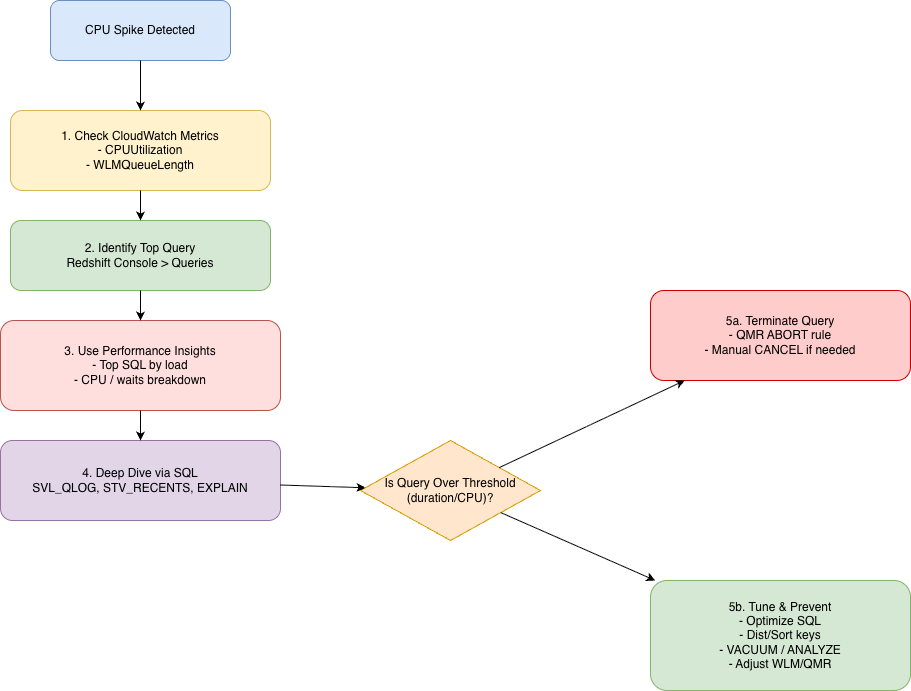

The diagram above was exported from draw.io. Its source (the exported page's mxGraphModel, read from the mxfile embedded in the PNG):
<mxGraphModel dx="1135" dy="1078" grid="1" gridSize="10" guides="1" tooltips="1" connect="1" arrows="1" fold="1" page="1" pageScale="1" pageWidth="850" pageHeight="1100" math="0" shadow="0">
  <root>
    <mxCell id="0" />
    <mxCell id="1" parent="0" />
    <mxCell id="start" parent="1" style="rounded=1;whiteSpace=wrap;html=1;fillColor=#dae8fc;strokeColor=#6c8ebf" value="CPU Spike Detected" vertex="1">
      <mxGeometry height="60" width="180" x="120" y="70" as="geometry" />
    </mxCell>
    <mxCell id="cw" parent="1" style="rounded=1;whiteSpace=wrap;html=1;fillColor=#fff2cc;strokeColor=#d6b656" value="1. Check CloudWatch Metrics&#10;- CPUUtilization&#10;- WLMQueueLength" vertex="1">
      <mxGeometry height="80" width="260" x="80" y="180" as="geometry" />
    </mxCell>
    <mxCell id="queries" parent="1" style="rounded=1;whiteSpace=wrap;html=1;fillColor=#d5e8d4;strokeColor=#82b366" value="2. Identify Top Query&#10;Redshift Console &gt; Queries" vertex="1">
      <mxGeometry height="70" width="260" x="80" y="290" as="geometry" />
    </mxCell>
    <mxCell id="pi" parent="1" style="rounded=1;whiteSpace=wrap;html=1;fillColor=#ffdede;strokeColor=#b85450" value="3. Use Performance Insights&#10;- Top SQL by load&#10;- CPU / waits breakdown" vertex="1">
      <mxGeometry height="90" width="280" x="70" y="390" as="geometry" />
    </mxCell>
    <mxCell id="sql" parent="1" style="rounded=1;whiteSpace=wrap;html=1;fillColor=#e1d5e7;strokeColor=#9673a6" value="4. Deep Dive via SQL&#10;SVL_QLOG, STV_RECENTS, EXPLAIN" vertex="1">
      <mxGeometry height="80" width="280" x="70" y="510" as="geometry" />
    </mxCell>
    <mxCell id="eval" parent="1" style="shape=rhombus;perimeter=rhombusPerimeter;whiteSpace=wrap;html=1;fillColor=#ffe6cc;strokeColor=#d79b00" value="Is Query Over Threshold&#10;(duration/CPU)?" vertex="1">
      <mxGeometry height="100" width="180" x="430" y="510" as="geometry" />
    </mxCell>
    <mxCell id="kill" parent="1" style="rounded=1;whiteSpace=wrap;html=1;fillColor=#ffcccc;strokeColor=#cc0000" value="5a. Terminate Query&#10;- QMR ABORT rule&#10;- Manual CANCEL if needed" vertex="1">
      <mxGeometry height="90" width="260" x="720" y="360" as="geometry" />
    </mxCell>
    <mxCell id="tune" parent="1" style="rounded=1;whiteSpace=wrap;html=1;fillColor=#d5e8d4;strokeColor=#82b366" value="5b. Tune &amp; Prevent&#10;- Optimize SQL&#10;- Dist/Sort keys&#10;- VACUUM / ANALYZE&#10;- Adjust WLM/QMR" vertex="1">
      <mxGeometry height="110" width="260" x="720" y="650" as="geometry" />
    </mxCell>
    <mxCell id="e1" edge="1" parent="1" source="start" style="endArrow=classic;strokeColor=#000000" target="cw">
      <mxGeometry relative="1" as="geometry" />
    </mxCell>
    <mxCell id="e2" edge="1" parent="1" source="cw" style="endArrow=classic;strokeColor=#000000" target="queries">
      <mxGeometry relative="1" as="geometry" />
    </mxCell>
    <mxCell id="e3" edge="1" parent="1" source="queries" style="endArrow=classic;strokeColor=#000000" target="pi">
      <mxGeometry relative="1" as="geometry" />
    </mxCell>
    <mxCell id="e4" edge="1" parent="1" source="pi" style="endArrow=classic;strokeColor=#000000" target="sql">
      <mxGeometry relative="1" as="geometry" />
    </mxCell>
    <mxCell id="e5" edge="1" parent="1" source="sql" style="endArrow=classic;strokeColor=#000000" target="eval">
      <mxGeometry relative="1" as="geometry" />
    </mxCell>
    <mxCell id="e6" edge="1" parent="1" source="eval" style="endArrow=classic;strokeColor=#000000" target="kill">
      <mxGeometry relative="1" as="geometry">
        <mxPoint x="640" y="530" as="targetPoint" />
      </mxGeometry>
    </mxCell>
    <mxCell id="e7" edge="1" parent="1" source="eval" style="endArrow=classic;strokeColor=#000000" target="tune">
      <mxGeometry relative="1" as="geometry">
        <mxPoint x="640" y="620" as="targetPoint" />
      </mxGeometry>
    </mxCell>
  </root>
</mxGraphModel>